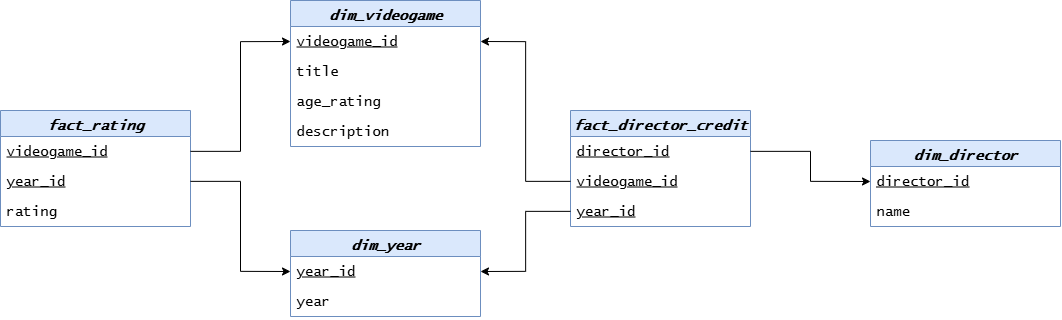

The diagram above was exported from draw.io. Its source (the exported page's mxGraphModel, read from the mxfile embedded in the PNG):
<mxGraphModel dx="1944" dy="1286" grid="1" gridSize="10" guides="1" tooltips="1" connect="1" arrows="1" fold="1" page="1" pageScale="1" pageWidth="850" pageHeight="1100" math="0" shadow="0">
  <root>
    <mxCell id="0" />
    <mxCell id="1" parent="0" />
    <mxCell id="2" value="fact_rating" style="swimlane;fontStyle=3;childLayout=stackLayout;horizontal=1;startSize=26;horizontalStack=0;resizeParent=1;resizeParentMax=0;resizeLast=0;collapsible=1;marginBottom=0;align=center;fontSize=14;rounded=0;shadow=0;dashed=0;strokeColor=#6c8ebf;strokeWidth=1;verticalAlign=middle;arcSize=4;fontFamily=Lucida Console;fillColor=#dae8fc;glass=0;perimeterSpacing=0;" vertex="1" parent="1">
      <mxGeometry x="-800" y="180" width="190" height="116" as="geometry">
        <mxRectangle x="470" y="150" width="90" height="30" as="alternateBounds" />
      </mxGeometry>
    </mxCell>
    <mxCell id="3" value="&lt;u&gt;videogame_id&lt;/u&gt;" style="text;strokeColor=none;fillColor=none;spacingLeft=4;spacingRight=4;overflow=hidden;rotatable=0;points=[[0,0.5],[1,0.5]];portConstraint=eastwest;fontSize=14;whiteSpace=wrap;html=1;fontFamily=Lucida Console;fontColor=default;fontStyle=0;horizontal=1;" vertex="1" parent="2">
      <mxGeometry y="26" width="190" height="30" as="geometry" />
    </mxCell>
    <mxCell id="4" value="&lt;u&gt;year_id&lt;/u&gt;" style="text;strokeColor=none;fillColor=none;spacingLeft=4;spacingRight=4;overflow=hidden;rotatable=0;points=[[0,0.5],[1,0.5]];portConstraint=eastwest;fontSize=14;whiteSpace=wrap;html=1;fontFamily=Lucida Console;fontColor=default;fontStyle=0;horizontal=1;" vertex="1" parent="2">
      <mxGeometry y="56" width="190" height="30" as="geometry" />
    </mxCell>
    <mxCell id="5" value="rating" style="text;strokeColor=none;fillColor=none;spacingLeft=4;spacingRight=4;overflow=hidden;rotatable=0;points=[[0,0.5],[1,0.5]];portConstraint=eastwest;fontSize=14;whiteSpace=wrap;html=1;fontFamily=Lucida Console;fontColor=default;fontStyle=0;horizontal=1;" vertex="1" parent="2">
      <mxGeometry y="86" width="190" height="30" as="geometry" />
    </mxCell>
    <mxCell id="6" value="fact_director_credit" style="swimlane;fontStyle=3;childLayout=stackLayout;horizontal=1;startSize=26;horizontalStack=0;resizeParent=1;resizeParentMax=0;resizeLast=0;collapsible=1;marginBottom=0;align=center;fontSize=14;rounded=0;shadow=0;dashed=0;strokeColor=#6c8ebf;strokeWidth=1;verticalAlign=middle;arcSize=4;fontFamily=Lucida Console;fillColor=#dae8fc;glass=0;perimeterSpacing=0;" vertex="1" parent="1">
      <mxGeometry x="-230" y="180" width="180" height="116" as="geometry">
        <mxRectangle x="470" y="150" width="90" height="30" as="alternateBounds" />
      </mxGeometry>
    </mxCell>
    <mxCell id="7" value="&lt;u&gt;director_id&lt;/u&gt;" style="text;strokeColor=none;fillColor=none;spacingLeft=4;spacingRight=4;overflow=hidden;rotatable=0;points=[[0,0.5],[1,0.5]];portConstraint=eastwest;fontSize=14;whiteSpace=wrap;html=1;fontFamily=Lucida Console;fontColor=default;fontStyle=0;horizontal=1;" vertex="1" parent="6">
      <mxGeometry y="26" width="180" height="30" as="geometry" />
    </mxCell>
    <mxCell id="8" value="&lt;u&gt;videogame_id&lt;/u&gt;" style="text;strokeColor=none;fillColor=none;spacingLeft=4;spacingRight=4;overflow=hidden;rotatable=0;points=[[0,0.5],[1,0.5]];portConstraint=eastwest;fontSize=14;whiteSpace=wrap;html=1;fontFamily=Lucida Console;fontColor=default;fontStyle=0;horizontal=1;" vertex="1" parent="6">
      <mxGeometry y="56" width="180" height="30" as="geometry" />
    </mxCell>
    <mxCell id="9" value="&lt;u&gt;year_id&lt;/u&gt;" style="text;strokeColor=none;fillColor=none;spacingLeft=4;spacingRight=4;overflow=hidden;rotatable=0;points=[[0,0.5],[1,0.5]];portConstraint=eastwest;fontSize=14;whiteSpace=wrap;html=1;fontFamily=Lucida Console;fontColor=default;fontStyle=0;horizontal=1;" vertex="1" parent="6">
      <mxGeometry y="86" width="180" height="30" as="geometry" />
    </mxCell>
    <mxCell id="10" value="dim_videogame" style="swimlane;fontStyle=3;childLayout=stackLayout;horizontal=1;startSize=26;horizontalStack=0;resizeParent=1;resizeParentMax=0;resizeLast=0;collapsible=1;marginBottom=0;align=center;fontSize=14;rounded=0;shadow=0;dashed=0;strokeColor=#6c8ebf;strokeWidth=1;verticalAlign=middle;arcSize=4;fontFamily=Lucida Console;fillColor=#dae8fc;glass=0;perimeterSpacing=0;" vertex="1" parent="1">
      <mxGeometry x="-510" y="70" width="190" height="146" as="geometry">
        <mxRectangle x="470" y="150" width="90" height="30" as="alternateBounds" />
      </mxGeometry>
    </mxCell>
    <mxCell id="11" value="&lt;u&gt;videogame_id&lt;/u&gt;" style="text;strokeColor=none;fillColor=none;spacingLeft=4;spacingRight=4;overflow=hidden;rotatable=0;points=[[0,0.5],[1,0.5]];portConstraint=eastwest;fontSize=14;whiteSpace=wrap;html=1;fontFamily=Lucida Console;fontColor=default;fontStyle=0;horizontal=1;" vertex="1" parent="10">
      <mxGeometry y="26" width="190" height="30" as="geometry" />
    </mxCell>
    <mxCell id="12" value="title" style="text;strokeColor=none;fillColor=none;spacingLeft=4;spacingRight=4;overflow=hidden;rotatable=0;points=[[0,0.5],[1,0.5]];portConstraint=eastwest;fontSize=14;whiteSpace=wrap;html=1;fontFamily=Lucida Console;fontColor=default;fontStyle=0;horizontal=1;" vertex="1" parent="10">
      <mxGeometry y="56" width="190" height="30" as="geometry" />
    </mxCell>
    <mxCell id="13" value="age_rating" style="text;strokeColor=none;fillColor=none;spacingLeft=4;spacingRight=4;overflow=hidden;rotatable=0;points=[[0,0.5],[1,0.5]];portConstraint=eastwest;fontSize=14;whiteSpace=wrap;html=1;fontFamily=Lucida Console;fontColor=default;fontStyle=0;horizontal=1;" vertex="1" parent="10">
      <mxGeometry y="86" width="190" height="30" as="geometry" />
    </mxCell>
    <mxCell id="14" value="description" style="text;strokeColor=none;fillColor=none;spacingLeft=4;spacingRight=4;overflow=hidden;rotatable=0;points=[[0,0.5],[1,0.5]];portConstraint=eastwest;fontSize=14;whiteSpace=wrap;html=1;fontFamily=Lucida Console;fontColor=default;fontStyle=0;horizontal=1;" vertex="1" parent="10">
      <mxGeometry y="116" width="190" height="30" as="geometry" />
    </mxCell>
    <mxCell id="15" value="dim_director" style="swimlane;fontStyle=3;childLayout=stackLayout;horizontal=1;startSize=26;horizontalStack=0;resizeParent=1;resizeParentMax=0;resizeLast=0;collapsible=1;marginBottom=0;align=center;fontSize=14;rounded=0;shadow=0;dashed=0;strokeColor=#6c8ebf;strokeWidth=1;verticalAlign=middle;arcSize=4;fontFamily=Lucida Console;fillColor=#dae8fc;glass=0;perimeterSpacing=0;" vertex="1" parent="1">
      <mxGeometry x="70" y="210" width="190" height="86" as="geometry">
        <mxRectangle x="470" y="150" width="90" height="30" as="alternateBounds" />
      </mxGeometry>
    </mxCell>
    <mxCell id="16" value="&lt;u&gt;director_id&lt;/u&gt;" style="text;strokeColor=none;fillColor=none;spacingLeft=4;spacingRight=4;overflow=hidden;rotatable=0;points=[[0,0.5],[1,0.5]];portConstraint=eastwest;fontSize=14;whiteSpace=wrap;html=1;fontFamily=Lucida Console;fontColor=default;fontStyle=0;horizontal=1;" vertex="1" parent="15">
      <mxGeometry y="26" width="190" height="30" as="geometry" />
    </mxCell>
    <mxCell id="17" value="name" style="text;strokeColor=none;fillColor=none;spacingLeft=4;spacingRight=4;overflow=hidden;rotatable=0;points=[[0,0.5],[1,0.5]];portConstraint=eastwest;fontSize=14;whiteSpace=wrap;html=1;fontFamily=Lucida Console;fontColor=default;fontStyle=0;horizontal=1;" vertex="1" parent="15">
      <mxGeometry y="56" width="190" height="30" as="geometry" />
    </mxCell>
    <mxCell id="18" value="dim_year" style="swimlane;fontStyle=3;childLayout=stackLayout;horizontal=1;startSize=26;horizontalStack=0;resizeParent=1;resizeParentMax=0;resizeLast=0;collapsible=1;marginBottom=0;align=center;fontSize=14;rounded=0;shadow=0;dashed=0;strokeColor=#6c8ebf;strokeWidth=1;verticalAlign=middle;arcSize=4;fontFamily=Lucida Console;fillColor=#dae8fc;glass=0;perimeterSpacing=0;" vertex="1" parent="1">
      <mxGeometry x="-510" y="300" width="190" height="86" as="geometry">
        <mxRectangle x="470" y="150" width="90" height="30" as="alternateBounds" />
      </mxGeometry>
    </mxCell>
    <mxCell id="19" value="&lt;u&gt;year_id&lt;/u&gt;" style="text;strokeColor=none;fillColor=none;spacingLeft=4;spacingRight=4;overflow=hidden;rotatable=0;points=[[0,0.5],[1,0.5]];portConstraint=eastwest;fontSize=14;whiteSpace=wrap;html=1;fontFamily=Lucida Console;fontColor=default;fontStyle=0;horizontal=1;" vertex="1" parent="18">
      <mxGeometry y="26" width="190" height="30" as="geometry" />
    </mxCell>
    <mxCell id="20" value="year" style="text;strokeColor=none;fillColor=none;spacingLeft=4;spacingRight=4;overflow=hidden;rotatable=0;points=[[0,0.5],[1,0.5]];portConstraint=eastwest;fontSize=14;whiteSpace=wrap;html=1;fontFamily=Lucida Console;fontColor=default;fontStyle=0;horizontal=1;" vertex="1" parent="18">
      <mxGeometry y="56" width="190" height="30" as="geometry" />
    </mxCell>
    <mxCell id="21" style="edgeStyle=orthogonalEdgeStyle;rounded=0;orthogonalLoop=1;jettySize=auto;html=1;entryX=0;entryY=0.5;entryDx=0;entryDy=0;" edge="1" source="7" target="16" parent="1">
      <mxGeometry relative="1" as="geometry" />
    </mxCell>
    <mxCell id="22" style="edgeStyle=orthogonalEdgeStyle;rounded=0;orthogonalLoop=1;jettySize=auto;html=1;entryX=1;entryY=0.5;entryDx=0;entryDy=0;" edge="1" source="8" target="11" parent="1">
      <mxGeometry relative="1" as="geometry" />
    </mxCell>
    <mxCell id="23" style="edgeStyle=orthogonalEdgeStyle;rounded=0;orthogonalLoop=1;jettySize=auto;html=1;entryX=1;entryY=0.5;entryDx=0;entryDy=0;" edge="1" source="9" target="19" parent="1">
      <mxGeometry relative="1" as="geometry" />
    </mxCell>
    <mxCell id="24" style="edgeStyle=orthogonalEdgeStyle;rounded=0;orthogonalLoop=1;jettySize=auto;html=1;entryX=0;entryY=0.5;entryDx=0;entryDy=0;" edge="1" source="3" target="11" parent="1">
      <mxGeometry relative="1" as="geometry" />
    </mxCell>
    <mxCell id="25" style="edgeStyle=orthogonalEdgeStyle;rounded=0;orthogonalLoop=1;jettySize=auto;html=1;entryX=0;entryY=0.5;entryDx=0;entryDy=0;" edge="1" source="4" target="19" parent="1">
      <mxGeometry relative="1" as="geometry" />
    </mxCell>
  </root>
</mxGraphModel>